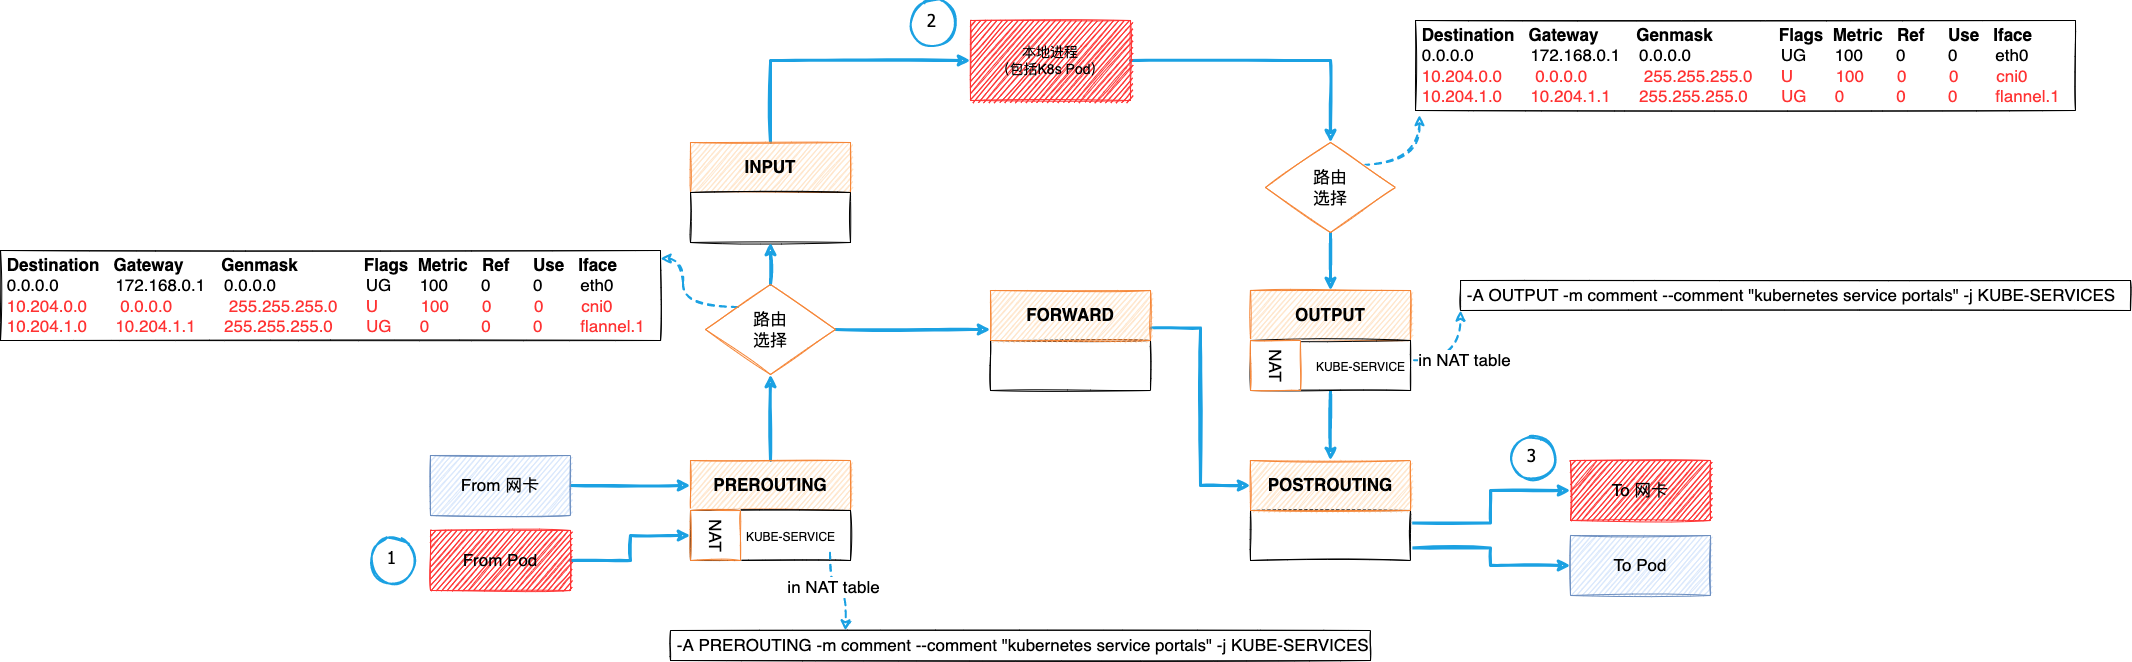

The diagram above was exported from draw.io. Its source (the exported page's mxGraphModel, read from the mxfile embedded in the PNG):
<mxGraphModel dx="3055" dy="928" grid="1" gridSize="10" guides="1" tooltips="1" connect="1" arrows="1" fold="1" page="1" pageScale="1" pageWidth="1600" pageHeight="1200" math="0" shadow="0">
  <root>
    <mxCell id="Pv9zlca3KWyo51UyseVk-0" />
    <mxCell id="Pv9zlca3KWyo51UyseVk-1" parent="Pv9zlca3KWyo51UyseVk-0" />
    <mxCell id="Pv9zlca3KWyo51UyseVk-44" style="edgeStyle=orthogonalEdgeStyle;rounded=0;sketch=1;orthogonalLoop=1;jettySize=auto;html=1;exitX=0.5;exitY=0;exitDx=0;exitDy=0;entryX=0.5;entryY=1;entryDx=0;entryDy=0;fontSize=17;strokeWidth=3;strokeColor=#1BA1E2;" edge="1" parent="Pv9zlca3KWyo51UyseVk-1" source="Pv9zlca3KWyo51UyseVk-2" target="Pv9zlca3KWyo51UyseVk-34">
      <mxGeometry relative="1" as="geometry" />
    </mxCell>
    <mxCell id="Pv9zlca3KWyo51UyseVk-2" value="PREROUTING" style="rounded=0;whiteSpace=wrap;html=1;sketch=1;fillColor=#ffe6cc;strokeColor=#F58536;fontSize=17;fontStyle=1" vertex="1" parent="Pv9zlca3KWyo51UyseVk-1">
      <mxGeometry x="440" y="520" width="160" height="50" as="geometry" />
    </mxCell>
    <mxCell id="Pv9zlca3KWyo51UyseVk-32" style="edgeStyle=orthogonalEdgeStyle;rounded=0;sketch=1;orthogonalLoop=1;jettySize=auto;html=1;exitX=1;exitY=0.25;exitDx=0;exitDy=0;entryX=0;entryY=0.5;entryDx=0;entryDy=0;fontSize=17;strokeWidth=3;strokeColor=#1BA1E2;" edge="1" parent="Pv9zlca3KWyo51UyseVk-1" source="Pv9zlca3KWyo51UyseVk-4" target="Pv9zlca3KWyo51UyseVk-30">
      <mxGeometry relative="1" as="geometry">
        <Array as="points">
          <mxPoint x="1240" y="582" />
          <mxPoint x="1240" y="550" />
        </Array>
      </mxGeometry>
    </mxCell>
    <mxCell id="Pv9zlca3KWyo51UyseVk-33" style="edgeStyle=orthogonalEdgeStyle;rounded=0;sketch=1;orthogonalLoop=1;jettySize=auto;html=1;exitX=1;exitY=0.75;exitDx=0;exitDy=0;entryX=0;entryY=0.5;entryDx=0;entryDy=0;fontSize=17;strokeWidth=3;strokeColor=#1BA1E2;" edge="1" parent="Pv9zlca3KWyo51UyseVk-1" source="Pv9zlca3KWyo51UyseVk-4" target="Pv9zlca3KWyo51UyseVk-31">
      <mxGeometry relative="1" as="geometry" />
    </mxCell>
    <mxCell id="Pv9zlca3KWyo51UyseVk-4" value="" style="rounded=0;whiteSpace=wrap;html=1;sketch=1;" vertex="1" parent="Pv9zlca3KWyo51UyseVk-1">
      <mxGeometry x="1000" y="570" width="160" height="50" as="geometry" />
    </mxCell>
    <mxCell id="Pv9zlca3KWyo51UyseVk-36" style="edgeStyle=orthogonalEdgeStyle;rounded=0;sketch=1;orthogonalLoop=1;jettySize=auto;html=1;exitX=1;exitY=0.5;exitDx=0;exitDy=0;entryX=0.5;entryY=0;entryDx=0;entryDy=0;fontSize=17;strokeWidth=3;strokeColor=#1BA1E2;" edge="1" parent="Pv9zlca3KWyo51UyseVk-1" source="Pv9zlca3KWyo51UyseVk-6" target="Pv9zlca3KWyo51UyseVk-35">
      <mxGeometry relative="1" as="geometry" />
    </mxCell>
    <mxCell id="Pv9zlca3KWyo51UyseVk-6" value="本地进程&lt;br style=&quot;font-size: 14px&quot;&gt;（包括K8s Pod）" style="rounded=0;whiteSpace=wrap;html=1;sketch=1;fillColor=#FF3333;strokeColor=#FF3333;fontSize=14;" vertex="1" parent="Pv9zlca3KWyo51UyseVk-1">
      <mxGeometry x="720" y="80" width="160" height="80" as="geometry" />
    </mxCell>
    <mxCell id="Pv9zlca3KWyo51UyseVk-7" value="" style="rounded=0;whiteSpace=wrap;html=1;sketch=1;" vertex="1" parent="Pv9zlca3KWyo51UyseVk-1">
      <mxGeometry x="440" y="570" width="160" height="50" as="geometry" />
    </mxCell>
    <mxCell id="Pv9zlca3KWyo51UyseVk-25" style="edgeStyle=orthogonalEdgeStyle;rounded=0;orthogonalLoop=1;jettySize=auto;html=1;exitX=0.5;exitY=0;exitDx=0;exitDy=0;entryX=0;entryY=0.5;entryDx=0;entryDy=0;fontSize=17;strokeWidth=3;sketch=1;strokeColor=#1BA1E2;" edge="1" parent="Pv9zlca3KWyo51UyseVk-1" source="Pv9zlca3KWyo51UyseVk-8" target="Pv9zlca3KWyo51UyseVk-6">
      <mxGeometry relative="1" as="geometry" />
    </mxCell>
    <mxCell id="Pv9zlca3KWyo51UyseVk-8" value="INPUT" style="rounded=0;whiteSpace=wrap;html=1;sketch=1;fillColor=#ffe6cc;strokeColor=#F58536;fontSize=17;fontStyle=1" vertex="1" parent="Pv9zlca3KWyo51UyseVk-1">
      <mxGeometry x="440" y="202" width="160" height="50" as="geometry" />
    </mxCell>
    <mxCell id="Pv9zlca3KWyo51UyseVk-9" value="OUTPUT" style="rounded=0;whiteSpace=wrap;html=1;sketch=1;fillColor=#ffe6cc;strokeColor=#F58536;fontSize=17;fontStyle=1" vertex="1" parent="Pv9zlca3KWyo51UyseVk-1">
      <mxGeometry x="1000" y="350" width="160" height="50" as="geometry" />
    </mxCell>
    <mxCell id="Pv9zlca3KWyo51UyseVk-10" value="POSTROUTING" style="rounded=0;whiteSpace=wrap;html=1;sketch=1;fillColor=#ffe6cc;strokeColor=#F58536;fontSize=17;fontStyle=1" vertex="1" parent="Pv9zlca3KWyo51UyseVk-1">
      <mxGeometry x="1000" y="520" width="160" height="50" as="geometry" />
    </mxCell>
    <mxCell id="Pv9zlca3KWyo51UyseVk-12" value="" style="rounded=0;whiteSpace=wrap;html=1;sketch=1;" vertex="1" parent="Pv9zlca3KWyo51UyseVk-1">
      <mxGeometry x="440" y="252" width="160" height="50" as="geometry" />
    </mxCell>
    <mxCell id="Pv9zlca3KWyo51UyseVk-13" value="" style="rounded=0;whiteSpace=wrap;html=1;sketch=1;fontSize=17;strokeColor=#F58536;fillStyle=solid;" vertex="1" parent="Pv9zlca3KWyo51UyseVk-1">
      <mxGeometry x="440" y="570" width="50" height="50" as="geometry" />
    </mxCell>
    <mxCell id="Pv9zlca3KWyo51UyseVk-14" value="NAT" style="text;html=1;align=center;verticalAlign=middle;resizable=0;points=[];autosize=1;strokeColor=none;fillColor=none;fontSize=17;rotation=90;" vertex="1" parent="Pv9zlca3KWyo51UyseVk-1">
      <mxGeometry x="440" y="580" width="50" height="30" as="geometry" />
    </mxCell>
    <mxCell id="Pv9zlca3KWyo51UyseVk-29" style="edgeStyle=orthogonalEdgeStyle;rounded=0;sketch=1;orthogonalLoop=1;jettySize=auto;html=1;exitX=0.5;exitY=1;exitDx=0;exitDy=0;entryX=0.5;entryY=0;entryDx=0;entryDy=0;fontSize=17;strokeWidth=3;strokeColor=#1BA1E2;" edge="1" parent="Pv9zlca3KWyo51UyseVk-1" source="Pv9zlca3KWyo51UyseVk-17" target="Pv9zlca3KWyo51UyseVk-10">
      <mxGeometry relative="1" as="geometry" />
    </mxCell>
    <mxCell id="Pv9zlca3KWyo51UyseVk-17" value="" style="rounded=0;whiteSpace=wrap;html=1;sketch=1;" vertex="1" parent="Pv9zlca3KWyo51UyseVk-1">
      <mxGeometry x="1000" y="400" width="160" height="50" as="geometry" />
    </mxCell>
    <mxCell id="Pv9zlca3KWyo51UyseVk-18" value="" style="rounded=0;whiteSpace=wrap;html=1;sketch=1;fontSize=17;strokeColor=#F58536;fillStyle=solid;" vertex="1" parent="Pv9zlca3KWyo51UyseVk-1">
      <mxGeometry x="1000" y="400" width="50" height="50" as="geometry" />
    </mxCell>
    <mxCell id="Pv9zlca3KWyo51UyseVk-19" value="NAT" style="text;html=1;align=center;verticalAlign=middle;resizable=0;points=[];autosize=1;strokeColor=none;fillColor=none;fontSize=17;rotation=90;" vertex="1" parent="Pv9zlca3KWyo51UyseVk-1">
      <mxGeometry x="1000" y="410" width="50" height="30" as="geometry" />
    </mxCell>
    <mxCell id="Pv9zlca3KWyo51UyseVk-22" style="edgeStyle=orthogonalEdgeStyle;rounded=0;orthogonalLoop=1;jettySize=auto;html=1;exitX=1;exitY=0.5;exitDx=0;exitDy=0;entryX=0;entryY=0.5;entryDx=0;entryDy=0;fontSize=17;strokeWidth=3;sketch=1;strokeColor=#1BA1E2;" edge="1" parent="Pv9zlca3KWyo51UyseVk-1" source="Pv9zlca3KWyo51UyseVk-20" target="Pv9zlca3KWyo51UyseVk-2">
      <mxGeometry relative="1" as="geometry" />
    </mxCell>
    <mxCell id="Pv9zlca3KWyo51UyseVk-20" value="From 网卡" style="rounded=0;whiteSpace=wrap;html=1;sketch=1;fontSize=17;strokeColor=#6c8ebf;fillColor=#dae8fc;" vertex="1" parent="Pv9zlca3KWyo51UyseVk-1">
      <mxGeometry x="180" y="515" width="140" height="60" as="geometry" />
    </mxCell>
    <mxCell id="Pv9zlca3KWyo51UyseVk-23" style="edgeStyle=orthogonalEdgeStyle;rounded=0;orthogonalLoop=1;jettySize=auto;html=1;exitX=1;exitY=0.5;exitDx=0;exitDy=0;entryX=0;entryY=0.5;entryDx=0;entryDy=0;fontSize=17;strokeWidth=3;sketch=1;strokeColor=#1BA1E2;" edge="1" parent="Pv9zlca3KWyo51UyseVk-1" source="Pv9zlca3KWyo51UyseVk-21" target="Pv9zlca3KWyo51UyseVk-7">
      <mxGeometry relative="1" as="geometry" />
    </mxCell>
    <mxCell id="Pv9zlca3KWyo51UyseVk-21" value="From Pod" style="rounded=0;whiteSpace=wrap;html=1;sketch=1;fontSize=17;strokeColor=#FF3333;fillColor=#FF3333;" vertex="1" parent="Pv9zlca3KWyo51UyseVk-1">
      <mxGeometry x="180" y="590" width="140" height="60" as="geometry" />
    </mxCell>
    <mxCell id="Pv9zlca3KWyo51UyseVk-30" value="To 网卡" style="rounded=0;whiteSpace=wrap;html=1;sketch=1;fontSize=17;strokeColor=#FF3333;fillColor=#FF3333;" vertex="1" parent="Pv9zlca3KWyo51UyseVk-1">
      <mxGeometry x="1320" y="520" width="140" height="60" as="geometry" />
    </mxCell>
    <mxCell id="Pv9zlca3KWyo51UyseVk-31" value="To Pod" style="rounded=0;whiteSpace=wrap;html=1;sketch=1;fontSize=17;strokeColor=#6c8ebf;fillColor=#dae8fc;" vertex="1" parent="Pv9zlca3KWyo51UyseVk-1">
      <mxGeometry x="1320" y="595" width="140" height="60" as="geometry" />
    </mxCell>
    <mxCell id="Pv9zlca3KWyo51UyseVk-40" style="edgeStyle=orthogonalEdgeStyle;rounded=0;sketch=1;orthogonalLoop=1;jettySize=auto;html=1;exitX=1;exitY=0.5;exitDx=0;exitDy=0;entryX=0;entryY=0.5;entryDx=0;entryDy=0;fontSize=17;strokeWidth=3;strokeColor=#1BA1E2;" edge="1" parent="Pv9zlca3KWyo51UyseVk-1" source="Pv9zlca3KWyo51UyseVk-34">
      <mxGeometry relative="1" as="geometry">
        <mxPoint x="740" y="389" as="targetPoint" />
      </mxGeometry>
    </mxCell>
    <mxCell id="Pv9zlca3KWyo51UyseVk-43" style="edgeStyle=orthogonalEdgeStyle;rounded=0;sketch=1;orthogonalLoop=1;jettySize=auto;html=1;exitX=0.5;exitY=0;exitDx=0;exitDy=0;entryX=0.5;entryY=1;entryDx=0;entryDy=0;fontSize=17;strokeWidth=3;strokeColor=#1BA1E2;" edge="1" parent="Pv9zlca3KWyo51UyseVk-1" source="Pv9zlca3KWyo51UyseVk-34" target="Pv9zlca3KWyo51UyseVk-12">
      <mxGeometry relative="1" as="geometry" />
    </mxCell>
    <mxCell id="6mXWt7CBx6vwO_3Loe16-14" style="edgeStyle=orthogonalEdgeStyle;curved=1;rounded=0;sketch=1;orthogonalLoop=1;jettySize=auto;html=1;exitX=0;exitY=0;exitDx=0;exitDy=0;entryX=1;entryY=0.089;entryDx=0;entryDy=0;entryPerimeter=0;dashed=1;fontSize=14;fontColor=#FF3333;strokeColor=#1BA1E2;strokeWidth=2;" edge="1" parent="Pv9zlca3KWyo51UyseVk-1" source="Pv9zlca3KWyo51UyseVk-34" target="6mXWt7CBx6vwO_3Loe16-13">
      <mxGeometry relative="1" as="geometry" />
    </mxCell>
    <mxCell id="Pv9zlca3KWyo51UyseVk-34" value="路由&lt;br&gt;选择" style="rhombus;whiteSpace=wrap;html=1;sketch=1;fontSize=17;strokeColor=#F58536;" vertex="1" parent="Pv9zlca3KWyo51UyseVk-1">
      <mxGeometry x="455" y="344" width="130" height="90" as="geometry" />
    </mxCell>
    <mxCell id="Pv9zlca3KWyo51UyseVk-37" style="edgeStyle=orthogonalEdgeStyle;rounded=0;sketch=1;orthogonalLoop=1;jettySize=auto;html=1;exitX=0.5;exitY=1;exitDx=0;exitDy=0;entryX=0.5;entryY=0;entryDx=0;entryDy=0;fontSize=17;strokeWidth=3;strokeColor=#1BA1E2;" edge="1" parent="Pv9zlca3KWyo51UyseVk-1" source="Pv9zlca3KWyo51UyseVk-35" target="Pv9zlca3KWyo51UyseVk-9">
      <mxGeometry relative="1" as="geometry" />
    </mxCell>
    <mxCell id="6mXWt7CBx6vwO_3Loe16-6" style="edgeStyle=orthogonalEdgeStyle;rounded=0;sketch=1;orthogonalLoop=1;jettySize=auto;html=1;exitX=1;exitY=0;exitDx=0;exitDy=0;entryX=0.006;entryY=1.051;entryDx=0;entryDy=0;fontSize=17;strokeColor=#1BA1E2;strokeWidth=2;curved=1;dashed=1;entryPerimeter=0;" edge="1" parent="Pv9zlca3KWyo51UyseVk-1" source="Pv9zlca3KWyo51UyseVk-35" target="6mXWt7CBx6vwO_3Loe16-5">
      <mxGeometry relative="1" as="geometry" />
    </mxCell>
    <mxCell id="Pv9zlca3KWyo51UyseVk-35" value="路由&lt;br&gt;选择" style="rhombus;whiteSpace=wrap;html=1;sketch=1;fontSize=17;strokeColor=#F58536;" vertex="1" parent="Pv9zlca3KWyo51UyseVk-1">
      <mxGeometry x="1015" y="202" width="130" height="90" as="geometry" />
    </mxCell>
    <mxCell id="Pv9zlca3KWyo51UyseVk-38" value="" style="rounded=0;whiteSpace=wrap;html=1;sketch=1;" vertex="1" parent="Pv9zlca3KWyo51UyseVk-1">
      <mxGeometry x="740" y="400" width="160" height="50" as="geometry" />
    </mxCell>
    <mxCell id="Pv9zlca3KWyo51UyseVk-42" style="edgeStyle=orthogonalEdgeStyle;rounded=0;sketch=1;orthogonalLoop=1;jettySize=auto;html=1;exitX=1;exitY=0.75;exitDx=0;exitDy=0;entryX=0;entryY=0.5;entryDx=0;entryDy=0;fontSize=17;strokeWidth=3;strokeColor=#1BA1E2;" edge="1" parent="Pv9zlca3KWyo51UyseVk-1" source="Pv9zlca3KWyo51UyseVk-39" target="Pv9zlca3KWyo51UyseVk-10">
      <mxGeometry relative="1" as="geometry" />
    </mxCell>
    <mxCell id="Pv9zlca3KWyo51UyseVk-39" value="FORWARD" style="rounded=0;whiteSpace=wrap;html=1;sketch=1;fillColor=#ffe6cc;strokeColor=#F58536;fontSize=17;fontStyle=1" vertex="1" parent="Pv9zlca3KWyo51UyseVk-1">
      <mxGeometry x="740" y="350" width="160" height="50" as="geometry" />
    </mxCell>
    <mxCell id="6mXWt7CBx6vwO_3Loe16-9" style="edgeStyle=orthogonalEdgeStyle;curved=1;rounded=0;sketch=1;orthogonalLoop=1;jettySize=auto;html=1;exitX=0.895;exitY=1.075;exitDx=0;exitDy=0;entryX=0.25;entryY=0;entryDx=0;entryDy=0;dashed=1;fontSize=17;fontColor=#FF3333;strokeColor=#1BA1E2;strokeWidth=2;exitPerimeter=0;" edge="1" parent="Pv9zlca3KWyo51UyseVk-1" source="6mXWt7CBx6vwO_3Loe16-8" target="Pv9zlca3KWyo51UyseVk-45">
      <mxGeometry relative="1" as="geometry" />
    </mxCell>
    <mxCell id="6mXWt7CBx6vwO_3Loe16-11" value="&lt;font color=&quot;#000000&quot;&gt;in NAT table&lt;/font&gt;" style="edgeLabel;html=1;align=center;verticalAlign=middle;resizable=0;points=[];fontSize=17;fontColor=#FF3333;" vertex="1" connectable="0" parent="6mXWt7CBx6vwO_3Loe16-9">
      <mxGeometry x="-0.2722" y="3" relative="1" as="geometry">
        <mxPoint as="offset" />
      </mxGeometry>
    </mxCell>
    <mxCell id="Pv9zlca3KWyo51UyseVk-45" value="&amp;nbsp;-A PREROUTING -m comment --comment &quot;kubernetes service portals&quot; -j KUBE-SERVICES" style="text;html=1;strokeColor=default;fillColor=none;align=left;verticalAlign=middle;whiteSpace=wrap;rounded=0;sketch=1;fillStyle=solid;fontSize=17;" vertex="1" parent="Pv9zlca3KWyo51UyseVk-1">
      <mxGeometry x="420" y="690" width="700" height="30" as="geometry" />
    </mxCell>
    <mxCell id="6mXWt7CBx6vwO_3Loe16-10" style="edgeStyle=orthogonalEdgeStyle;curved=1;rounded=0;sketch=1;orthogonalLoop=1;jettySize=auto;html=1;exitX=1.035;exitY=0.323;exitDx=0;exitDy=0;entryX=0;entryY=1;entryDx=0;entryDy=0;dashed=1;fontSize=17;fontColor=#FF3333;strokeColor=#1BA1E2;strokeWidth=2;exitPerimeter=0;" edge="1" parent="Pv9zlca3KWyo51UyseVk-1" source="6mXWt7CBx6vwO_3Loe16-7" target="6mXWt7CBx6vwO_3Loe16-2">
      <mxGeometry relative="1" as="geometry">
        <Array as="points">
          <mxPoint x="1210" y="420" />
        </Array>
      </mxGeometry>
    </mxCell>
    <mxCell id="6mXWt7CBx6vwO_3Loe16-12" value="in NAT table" style="edgeLabel;html=1;align=center;verticalAlign=middle;resizable=0;points=[];fontSize=17;fontColor=#000000;" vertex="1" connectable="0" parent="6mXWt7CBx6vwO_3Loe16-10">
      <mxGeometry x="-0.3194" y="-7" relative="1" as="geometry">
        <mxPoint x="17" y="-7" as="offset" />
      </mxGeometry>
    </mxCell>
    <mxCell id="6mXWt7CBx6vwO_3Loe16-2" value="&amp;nbsp;-A OUTPUT -m comment --comment &quot;kubernetes service portals&quot; -j KUBE-SERVICES" style="text;html=1;strokeColor=default;fillColor=none;align=left;verticalAlign=middle;whiteSpace=wrap;rounded=0;sketch=1;fillStyle=solid;fontSize=17;" vertex="1" parent="Pv9zlca3KWyo51UyseVk-1">
      <mxGeometry x="1210" y="340" width="670" height="30" as="geometry" />
    </mxCell>
    <mxCell id="6mXWt7CBx6vwO_3Loe16-5" value="&lt;div&gt;&lt;b&gt;&amp;nbsp;Destination&amp;nbsp; &amp;nbsp;Gateway&amp;nbsp; &amp;nbsp; &amp;nbsp; &amp;nbsp; Genmask&amp;nbsp; &amp;nbsp; &amp;nbsp; &amp;nbsp; &amp;nbsp; &amp;nbsp; &amp;nbsp; Flags&amp;nbsp; Metric&amp;nbsp; &amp;nbsp;Ref&amp;nbsp; &amp;nbsp; &amp;nbsp;Use&amp;nbsp; &amp;nbsp;Iface&lt;/b&gt;&lt;/div&gt;&lt;div&gt;&amp;nbsp;0.0.0.0&amp;nbsp; &amp;nbsp; &amp;nbsp; &amp;nbsp; &amp;nbsp; &amp;nbsp; 172.168.0.1&amp;nbsp; &amp;nbsp; 0.0.0.0&amp;nbsp; &amp;nbsp; &amp;nbsp; &amp;nbsp; &amp;nbsp; &amp;nbsp; &amp;nbsp; &amp;nbsp; &amp;nbsp; &amp;nbsp;UG&amp;nbsp; &amp;nbsp; &amp;nbsp; 100&amp;nbsp; &amp;nbsp; &amp;nbsp; &amp;nbsp;0&amp;nbsp; &amp;nbsp; &amp;nbsp; &amp;nbsp; &amp;nbsp;0&amp;nbsp; &amp;nbsp; &amp;nbsp; &amp;nbsp; eth0&lt;/div&gt;&lt;div&gt;&lt;font color=&quot;#ff3333&quot;&gt;&amp;nbsp;10.204.0.0&amp;nbsp; &amp;nbsp; &amp;nbsp; &amp;nbsp;0.0.0.0&amp;nbsp; &amp;nbsp; &amp;nbsp; &amp;nbsp; &amp;nbsp; &amp;nbsp; 255.255.255.0&amp;nbsp; &amp;nbsp; &amp;nbsp; U&amp;nbsp; &amp;nbsp; &amp;nbsp; &amp;nbsp; &amp;nbsp;100&amp;nbsp; &amp;nbsp; &amp;nbsp; &amp;nbsp;0&amp;nbsp; &amp;nbsp; &amp;nbsp; &amp;nbsp; &amp;nbsp;0&amp;nbsp; &amp;nbsp; &amp;nbsp; &amp;nbsp; cni0&lt;/font&gt;&lt;br&gt;&lt;/div&gt;&lt;div&gt;&lt;font color=&quot;#ff3333&quot;&gt;&amp;nbsp;10.204.1.0&amp;nbsp; &amp;nbsp; &amp;nbsp; 10.204.1.1&amp;nbsp; &amp;nbsp; &amp;nbsp; 255.255.255.0&amp;nbsp; &amp;nbsp; &amp;nbsp; &amp;nbsp;UG&amp;nbsp; &amp;nbsp; &amp;nbsp; 0&amp;nbsp; &amp;nbsp; &amp;nbsp; &amp;nbsp; &amp;nbsp; &amp;nbsp;0&amp;nbsp; &amp;nbsp; &amp;nbsp; &amp;nbsp; &amp;nbsp;0&amp;nbsp; &amp;nbsp; &amp;nbsp; &amp;nbsp; flannel.1&lt;/font&gt;&lt;/div&gt;" style="text;html=1;align=left;verticalAlign=middle;resizable=0;points=[];autosize=1;strokeColor=default;fillColor=none;fontSize=17;sketch=1;" vertex="1" parent="Pv9zlca3KWyo51UyseVk-1">
      <mxGeometry x="1165" y="80" width="660" height="90" as="geometry" />
    </mxCell>
    <mxCell id="6mXWt7CBx6vwO_3Loe16-7" value="&lt;span style=&quot;color: rgb(0 , 0 , 0) ; font-size: 12px&quot;&gt;KUBE-SERVICE&lt;/span&gt;" style="text;html=1;align=center;verticalAlign=middle;resizable=0;points=[];autosize=1;strokeColor=none;fillColor=none;fontSize=17;fontColor=#FF3333;" vertex="1" parent="Pv9zlca3KWyo51UyseVk-1">
      <mxGeometry x="1060" y="410" width="100" height="30" as="geometry" />
    </mxCell>
    <mxCell id="6mXWt7CBx6vwO_3Loe16-8" value="&lt;span style=&quot;color: rgb(0 , 0 , 0) ; font-size: 12px&quot;&gt;KUBE-SERVICE&lt;/span&gt;" style="text;html=1;align=center;verticalAlign=middle;resizable=0;points=[];autosize=1;strokeColor=none;fillColor=none;fontSize=17;fontColor=#FF3333;" vertex="1" parent="Pv9zlca3KWyo51UyseVk-1">
      <mxGeometry x="490" y="580" width="100" height="30" as="geometry" />
    </mxCell>
    <mxCell id="6mXWt7CBx6vwO_3Loe16-13" value="&lt;div&gt;&lt;b&gt;&amp;nbsp;Destination&amp;nbsp; &amp;nbsp;Gateway&amp;nbsp; &amp;nbsp; &amp;nbsp; &amp;nbsp; Genmask&amp;nbsp; &amp;nbsp; &amp;nbsp; &amp;nbsp; &amp;nbsp; &amp;nbsp; &amp;nbsp; Flags&amp;nbsp; Metric&amp;nbsp; &amp;nbsp;Ref&amp;nbsp; &amp;nbsp; &amp;nbsp;Use&amp;nbsp; &amp;nbsp;Iface&lt;/b&gt;&lt;/div&gt;&lt;div&gt;&amp;nbsp;0.0.0.0&amp;nbsp; &amp;nbsp; &amp;nbsp; &amp;nbsp; &amp;nbsp; &amp;nbsp; 172.168.0.1&amp;nbsp; &amp;nbsp; 0.0.0.0&amp;nbsp; &amp;nbsp; &amp;nbsp; &amp;nbsp; &amp;nbsp; &amp;nbsp; &amp;nbsp; &amp;nbsp; &amp;nbsp; &amp;nbsp;UG&amp;nbsp; &amp;nbsp; &amp;nbsp; 100&amp;nbsp; &amp;nbsp; &amp;nbsp; &amp;nbsp;0&amp;nbsp; &amp;nbsp; &amp;nbsp; &amp;nbsp; &amp;nbsp;0&amp;nbsp; &amp;nbsp; &amp;nbsp; &amp;nbsp; eth0&lt;/div&gt;&lt;div&gt;&amp;nbsp;&lt;font color=&quot;#ff3333&quot;&gt;10.204.0.0&amp;nbsp; &amp;nbsp; &amp;nbsp; &amp;nbsp;0.0.0.0&amp;nbsp; &amp;nbsp; &amp;nbsp; &amp;nbsp; &amp;nbsp; &amp;nbsp; 255.255.255.0&amp;nbsp; &amp;nbsp; &amp;nbsp; U&amp;nbsp; &amp;nbsp; &amp;nbsp; &amp;nbsp; &amp;nbsp;100&amp;nbsp; &amp;nbsp; &amp;nbsp; &amp;nbsp;0&amp;nbsp; &amp;nbsp; &amp;nbsp; &amp;nbsp; &amp;nbsp;0&amp;nbsp; &amp;nbsp; &amp;nbsp; &amp;nbsp; cni0&lt;/font&gt;&lt;br&gt;&lt;/div&gt;&lt;div&gt;&amp;nbsp;&lt;font color=&quot;#ff3333&quot;&gt;10.204.1.0&amp;nbsp; &amp;nbsp; &amp;nbsp; 10.204.1.1&amp;nbsp; &amp;nbsp; &amp;nbsp; 255.255.255.0&amp;nbsp; &amp;nbsp; &amp;nbsp; &amp;nbsp;UG&amp;nbsp; &amp;nbsp; &amp;nbsp; 0&amp;nbsp; &amp;nbsp; &amp;nbsp; &amp;nbsp; &amp;nbsp; &amp;nbsp;0&amp;nbsp; &amp;nbsp; &amp;nbsp; &amp;nbsp; &amp;nbsp;0&amp;nbsp; &amp;nbsp; &amp;nbsp; &amp;nbsp; flannel.1&lt;/font&gt;&lt;/div&gt;" style="text;html=1;align=left;verticalAlign=middle;resizable=0;points=[];autosize=1;strokeColor=default;fillColor=none;fontSize=17;sketch=1;" vertex="1" parent="Pv9zlca3KWyo51UyseVk-1">
      <mxGeometry x="-250" y="310" width="660" height="90" as="geometry" />
    </mxCell>
    <mxCell id="_Qq1KKf_Gj_ULyFDszd7-0" value="1" style="ellipse;whiteSpace=wrap;html=1;aspect=fixed;strokeWidth=2;fontFamily=Tahoma;spacingBottom=4;spacingRight=2;strokeColor=#1BA1E2;sketch=1;fontSize=17;fontColor=#000000;fillColor=none;" vertex="1" parent="Pv9zlca3KWyo51UyseVk-1">
      <mxGeometry x="120" y="597.5" width="45" height="45" as="geometry" />
    </mxCell>
    <mxCell id="_Qq1KKf_Gj_ULyFDszd7-1" value="2" style="ellipse;whiteSpace=wrap;html=1;aspect=fixed;strokeWidth=2;fontFamily=Tahoma;spacingBottom=4;spacingRight=2;strokeColor=#1BA1E2;sketch=1;fontSize=17;fontColor=#000000;fillColor=none;" vertex="1" parent="Pv9zlca3KWyo51UyseVk-1">
      <mxGeometry x="660" y="60" width="45" height="45" as="geometry" />
    </mxCell>
    <mxCell id="_Qq1KKf_Gj_ULyFDszd7-2" value="3" style="ellipse;whiteSpace=wrap;html=1;aspect=fixed;strokeWidth=2;fontFamily=Tahoma;spacingBottom=4;spacingRight=2;strokeColor=#1BA1E2;sketch=1;fontSize=17;fontColor=#000000;fillColor=none;" vertex="1" parent="Pv9zlca3KWyo51UyseVk-1">
      <mxGeometry x="1260" y="495" width="45" height="45" as="geometry" />
    </mxCell>
  </root>
</mxGraphModel>